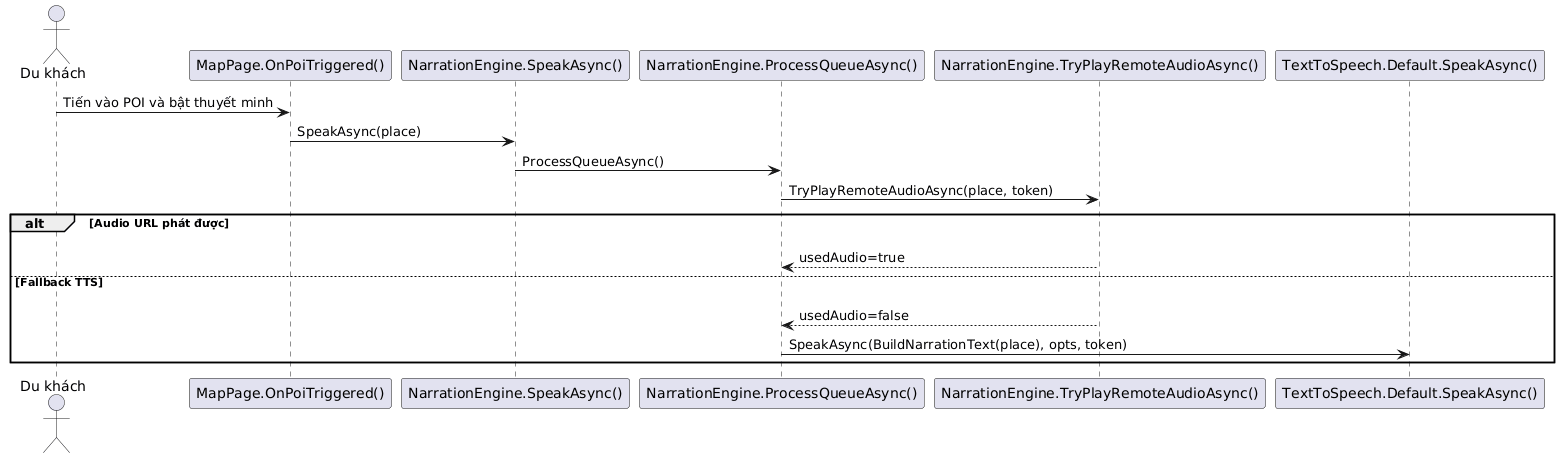

The diagram above was rendered by PlantUML. Its source (embedded in the PNG):
@startuml
actor "Du khách" as USER
participant "MapPage.OnPoiTriggered()" as MAP
participant "NarrationEngine.SpeakAsync()" as NAR
participant "NarrationEngine.ProcessQueueAsync()" as QUEUE
participant "NarrationEngine.TryPlayRemoteAudioAsync()" as REMOTE
participant "TextToSpeech.Default.SpeakAsync()" as TTS

USER -> MAP: Tiến vào POI và bật thuyết minh
MAP -> NAR: SpeakAsync(place)
NAR -> QUEUE: ProcessQueueAsync()
QUEUE -> REMOTE: TryPlayRemoteAudioAsync(place, token)
alt Audio URL phát được 
  USER -[hidden]-> TTS
  REMOTE --> QUEUE: usedAudio=true
else Fallback TTS 
  USER -[hidden]-> TTS
  REMOTE --> QUEUE: usedAudio=false
  QUEUE -> TTS: SpeakAsync(BuildNarrationText(place), opts, token)
end
@enduml